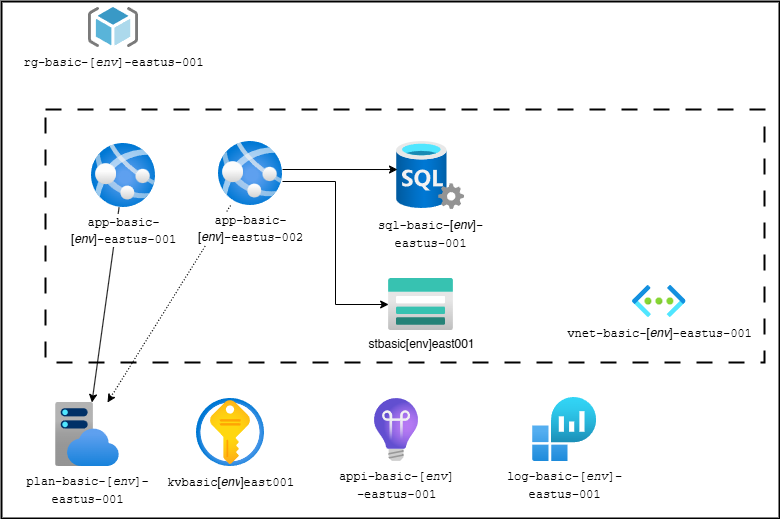

The diagram above was exported from draw.io. Its source (the exported page's mxGraphModel, read from the mxfile embedded in the PNG):
<mxGraphModel dx="1532" dy="906" grid="0" gridSize="10" guides="1" tooltips="1" connect="1" arrows="1" fold="1" page="1" pageScale="1" pageWidth="1100" pageHeight="850" background="#ffffff" math="0" shadow="0">
  <root>
    <mxCell id="DeSIZwNqWYqHwVJY3X9H-0" />
    <mxCell id="DeSIZwNqWYqHwVJY3X9H-1" parent="DeSIZwNqWYqHwVJY3X9H-0" />
    <mxCell id="1" value="" style="rounded=0;whiteSpace=wrap;html=1;fillColor=none;strokeWidth=2;" parent="DeSIZwNqWYqHwVJY3X9H-1" vertex="1">
      <mxGeometry x="142" y="171" width="778" height="517" as="geometry" />
    </mxCell>
    <mxCell id="15" value="" style="rounded=0;whiteSpace=wrap;html=1;fillColor=none;strokeWidth=2;dashed=1;dashPattern=8 8;" parent="DeSIZwNqWYqHwVJY3X9H-1" vertex="1">
      <mxGeometry x="186" y="279" width="719" height="253" as="geometry" />
    </mxCell>
    <mxCell id="4" value="&lt;div style=&quot;font-family: Menlo, Monaco, &amp;quot;Courier New&amp;quot;, monospace, &amp;quot;MenloLGS NF&amp;quot;, Menlo, Monaco, &amp;quot;Courier New&amp;quot;, monospace; line-height: 18px;&quot;&gt;sql-basic-&lt;span style=&quot;font-family: Helvetica;&quot;&gt;[&lt;/span&gt;&lt;i style=&quot;border-color: var(--border-color); font-family: Helvetica;&quot;&gt;env&lt;/i&gt;&lt;span style=&quot;font-family: Helvetica;&quot;&gt;]&lt;/span&gt;-&lt;/div&gt;&lt;div style=&quot;font-family: Menlo, Monaco, &amp;quot;Courier New&amp;quot;, monospace, &amp;quot;MenloLGS NF&amp;quot;, Menlo, Monaco, &amp;quot;Courier New&amp;quot;, monospace; line-height: 18px;&quot;&gt;eastus-001&lt;/div&gt;" style="aspect=fixed;html=1;points=[];align=center;image;fontSize=12;image=img/lib/azure2/databases/SQL_Server.svg;" parent="DeSIZwNqWYqHwVJY3X9H-1" vertex="1">
      <mxGeometry x="537.1199999999999" y="311" width="68" height="68" as="geometry" />
    </mxCell>
    <mxCell id="6" value="&lt;div style=&quot;font-family: Menlo, Monaco, &amp;quot;Courier New&amp;quot;, monospace, &amp;quot;MenloLGS NF&amp;quot;, Menlo, Monaco, &amp;quot;Courier New&amp;quot;, monospace; line-height: 18px;&quot;&gt;rg-basic-[&lt;i&gt;env&lt;/i&gt;]-eastus-001&lt;/div&gt;" style="sketch=0;aspect=fixed;html=1;points=[];align=center;image;fontSize=12;image=img/lib/mscae/ResourceGroup.svg;" parent="DeSIZwNqWYqHwVJY3X9H-1" vertex="1">
      <mxGeometry x="229" y="177" width="50" height="40" as="geometry" />
    </mxCell>
    <mxCell id="7" style="edgeStyle=none;html=1;startArrow=none;startFill=0;exitX=0.957;exitY=0.22;exitDx=0;exitDy=0;exitPerimeter=0;entryX=0.013;entryY=0.412;entryDx=0;entryDy=0;entryPerimeter=0;" parent="DeSIZwNqWYqHwVJY3X9H-1" target="4" edge="1">
      <mxGeometry relative="1" as="geometry">
        <mxPoint x="422.99800000000005" y="338.99999999999994" as="sourcePoint" />
        <mxPoint x="526" y="339" as="targetPoint" />
      </mxGeometry>
    </mxCell>
    <mxCell id="19" style="edgeStyle=none;html=1;dashed=1;dashPattern=1 2;" parent="DeSIZwNqWYqHwVJY3X9H-1" source="8" target="18" edge="1">
      <mxGeometry relative="1" as="geometry" />
    </mxCell>
    <mxCell id="8" value="&lt;div style=&quot;font-family: Menlo, Monaco, &amp;quot;Courier New&amp;quot;, monospace, &amp;quot;MenloLGS NF&amp;quot;, Menlo, Monaco, &amp;quot;Courier New&amp;quot;, monospace; line-height: 18px;&quot;&gt;app-basic-&lt;/div&gt;[&lt;i style=&quot;border-color: var(--border-color);&quot;&gt;env&lt;/i&gt;]&lt;span style=&quot;font-family: Menlo, Monaco, &amp;quot;Courier New&amp;quot;, monospace, &amp;quot;MenloLGS NF&amp;quot;, Menlo, Monaco, &amp;quot;Courier New&amp;quot;, monospace;&quot;&gt;-&lt;/span&gt;&lt;span style=&quot;font-family: Menlo, Monaco, &amp;quot;Courier New&amp;quot;, monospace, &amp;quot;MenloLGS NF&amp;quot;, Menlo, Monaco, &amp;quot;Courier New&amp;quot;, monospace;&quot;&gt;eastus-002&lt;/span&gt;&lt;span style=&quot;font-family: Menlo, Monaco, &amp;quot;Courier New&amp;quot;, monospace, &amp;quot;MenloLGS NF&amp;quot;, Menlo, Monaco, &amp;quot;Courier New&amp;quot;, monospace;&quot;&gt;&lt;br&gt;&lt;/span&gt;" style="aspect=fixed;html=1;points=[];align=center;image;fontSize=12;image=img/lib/azure2/app_services/App_Services.svg;" parent="DeSIZwNqWYqHwVJY3X9H-1" vertex="1">
      <mxGeometry x="359" y="311" width="64" height="64" as="geometry" />
    </mxCell>
    <mxCell id="12" value="&lt;div style=&quot;font-family: Menlo, Monaco, &amp;quot;Courier New&amp;quot;, monospace, &amp;quot;MenloLGS NF&amp;quot;, Menlo, Monaco, &amp;quot;Courier New&amp;quot;, monospace; line-height: 18px;&quot;&gt;kv&lt;span style=&quot;background-color: light-dark(#ffffff, var(--ge-dark-color, #121212)); color: light-dark(rgb(0, 0, 0), rgb(255, 255, 255));&quot;&gt;basic&lt;/span&gt;&lt;span style=&quot;background-color: light-dark(#ffffff, var(--ge-dark-color, #121212)); color: light-dark(rgb(0, 0, 0), rgb(255, 255, 255)); font-family: Helvetica;&quot;&gt;[&lt;/span&gt;&lt;i style=&quot;color: light-dark(rgb(0, 0, 0), rgb(255, 255, 255)); font-family: Helvetica; border-color: var(--border-color);&quot;&gt;env&lt;/i&gt;&lt;span style=&quot;background-color: light-dark(#ffffff, var(--ge-dark-color, #121212)); color: light-dark(rgb(0, 0, 0), rgb(255, 255, 255)); font-family: Helvetica;&quot;&gt;]&lt;/span&gt;&lt;span style=&quot;color: light-dark(rgb(0, 0, 0), rgb(255, 255, 255));&quot;&gt;east001&lt;/span&gt;&lt;/div&gt;" style="aspect=fixed;html=1;points=[];align=center;image;fontSize=12;image=img/lib/azure2/security/Key_Vaults.svg;" parent="DeSIZwNqWYqHwVJY3X9H-1" vertex="1">
      <mxGeometry x="337" y="568" width="68" height="68" as="geometry" />
    </mxCell>
    <mxCell id="14" value="&lt;div style=&quot;font-family: Menlo, Monaco, &amp;quot;Courier New&amp;quot;, monospace, &amp;quot;MenloLGS NF&amp;quot;, Menlo, Monaco, &amp;quot;Courier New&amp;quot;, monospace; line-height: 18px;&quot;&gt;appi-basic-[&lt;i&gt;env&lt;/i&gt;]&lt;/div&gt;&lt;div style=&quot;font-family: Menlo, Monaco, &amp;quot;Courier New&amp;quot;, monospace, &amp;quot;MenloLGS NF&amp;quot;, Menlo, Monaco, &amp;quot;Courier New&amp;quot;, monospace; line-height: 18px;&quot;&gt;-eastus-001&lt;/div&gt;" style="aspect=fixed;html=1;points=[];align=center;image;fontSize=12;image=img/lib/azure2/devops/Application_Insights.svg;" parent="DeSIZwNqWYqHwVJY3X9H-1" vertex="1">
      <mxGeometry x="515" y="568" width="44" height="63" as="geometry" />
    </mxCell>
    <mxCell id="9" value="&lt;div style=&quot;font-family: Menlo, Monaco, &amp;quot;Courier New&amp;quot;, monospace, &amp;quot;MenloLGS NF&amp;quot;, Menlo, Monaco, &amp;quot;Courier New&amp;quot;, monospace; line-height: 18px;&quot;&gt;vnet-basic-&lt;span style=&quot;font-family: Helvetica;&quot;&gt;[&lt;/span&gt;&lt;i style=&quot;border-color: var(--border-color); font-family: Helvetica;&quot;&gt;env&lt;/i&gt;&lt;span style=&quot;font-family: Helvetica;&quot;&gt;]&lt;/span&gt;-eastus-001&lt;/div&gt;" style="aspect=fixed;html=1;points=[];align=center;image;fontSize=12;image=img/lib/azure2/networking/Virtual_Networks.svg;" parent="DeSIZwNqWYqHwVJY3X9H-1" vertex="1">
      <mxGeometry x="773.0000000000001" y="455" width="53.6" height="32" as="geometry" />
    </mxCell>
    <mxCell id="17" value="&lt;div style=&quot;font-family: Menlo, Monaco, &amp;quot;Courier New&amp;quot;, monospace, &amp;quot;MenloLGS NF&amp;quot;, Menlo, Monaco, &amp;quot;Courier New&amp;quot;, monospace; line-height: 18px;&quot;&gt;log-basic-[&lt;i&gt;env&lt;/i&gt;]-&lt;/div&gt;&lt;div style=&quot;font-family: Menlo, Monaco, &amp;quot;Courier New&amp;quot;, monospace, &amp;quot;MenloLGS NF&amp;quot;, Menlo, Monaco, &amp;quot;Courier New&amp;quot;, monospace; line-height: 18px;&quot;&gt;eastus-001&lt;/div&gt;" style="aspect=fixed;html=1;points=[];align=center;image;fontSize=12;image=img/lib/azure2/analytics/Log_Analytics_Workspaces.svg;dashed=1;dashPattern=8 8;" parent="DeSIZwNqWYqHwVJY3X9H-1" vertex="1">
      <mxGeometry x="673.12" y="567" width="64" height="64" as="geometry" />
    </mxCell>
    <mxCell id="18" value="&lt;div style=&quot;font-family: Menlo, Monaco, &amp;quot;Courier New&amp;quot;, monospace, &amp;quot;MenloLGS NF&amp;quot;, Menlo, Monaco, &amp;quot;Courier New&amp;quot;, monospace; line-height: 18px;&quot;&gt;plan-basic-[&lt;i&gt;env&lt;/i&gt;]-&lt;/div&gt;&lt;div style=&quot;font-family: Menlo, Monaco, &amp;quot;Courier New&amp;quot;, monospace, &amp;quot;MenloLGS NF&amp;quot;, Menlo, Monaco, &amp;quot;Courier New&amp;quot;, monospace; line-height: 18px;&quot;&gt;eastus-001&lt;/div&gt;" style="aspect=fixed;html=1;points=[];align=center;image;fontSize=12;image=img/lib/azure2/app_services/App_Service_Plans.svg;dashed=1;dashPattern=8 8;" parent="DeSIZwNqWYqHwVJY3X9H-1" vertex="1">
      <mxGeometry x="196" y="572" width="64" height="64" as="geometry" />
    </mxCell>
    <mxCell id="21" style="edgeStyle=none;html=1;" parent="DeSIZwNqWYqHwVJY3X9H-1" source="20" target="18" edge="1">
      <mxGeometry relative="1" as="geometry" />
    </mxCell>
    <mxCell id="20" value="&lt;div style=&quot;font-family: Menlo, Monaco, &amp;quot;Courier New&amp;quot;, monospace, &amp;quot;MenloLGS NF&amp;quot;, Menlo, Monaco, &amp;quot;Courier New&amp;quot;, monospace; line-height: 18px;&quot;&gt;app-basic-&lt;/div&gt;[&lt;i style=&quot;border-color: var(--border-color);&quot;&gt;env&lt;/i&gt;]&lt;span style=&quot;font-family: Menlo, Monaco, &amp;quot;Courier New&amp;quot;, monospace, &amp;quot;MenloLGS NF&amp;quot;, Menlo, Monaco, &amp;quot;Courier New&amp;quot;, monospace;&quot;&gt;-&lt;/span&gt;&lt;span style=&quot;font-family: Menlo, Monaco, &amp;quot;Courier New&amp;quot;, monospace, &amp;quot;MenloLGS NF&amp;quot;, Menlo, Monaco, &amp;quot;Courier New&amp;quot;, monospace;&quot;&gt;eastus-001&lt;/span&gt;&lt;span style=&quot;font-family: Menlo, Monaco, &amp;quot;Courier New&amp;quot;, monospace, &amp;quot;MenloLGS NF&amp;quot;, Menlo, Monaco, &amp;quot;Courier New&amp;quot;, monospace;&quot;&gt;&lt;br&gt;&lt;/span&gt;" style="aspect=fixed;html=1;points=[];align=center;image;fontSize=12;image=img/lib/azure2/app_services/App_Services.svg;" parent="DeSIZwNqWYqHwVJY3X9H-1" vertex="1">
      <mxGeometry x="232" y="313" width="64" height="64" as="geometry" />
    </mxCell>
    <mxCell id="DlffkFCkuyFwzYQCytx7-21" value="stbasic[env]east001" style="image;aspect=fixed;html=1;points=[];align=center;fontSize=12;image=img/lib/azure2/storage/Storage_Accounts.svg;" vertex="1" parent="DeSIZwNqWYqHwVJY3X9H-1">
      <mxGeometry x="529" y="448" width="65" height="52" as="geometry" />
    </mxCell>
    <mxCell id="DlffkFCkuyFwzYQCytx7-22" style="edgeStyle=orthogonalEdgeStyle;rounded=0;orthogonalLoop=1;jettySize=auto;html=1;entryX=0.002;entryY=0.5;entryDx=0;entryDy=0;entryPerimeter=0;" edge="1" parent="DeSIZwNqWYqHwVJY3X9H-1" source="8" target="DlffkFCkuyFwzYQCytx7-21">
      <mxGeometry relative="1" as="geometry">
        <Array as="points">
          <mxPoint x="476" y="351" />
          <mxPoint x="476" y="474" />
        </Array>
      </mxGeometry>
    </mxCell>
  </root>
</mxGraphModel>